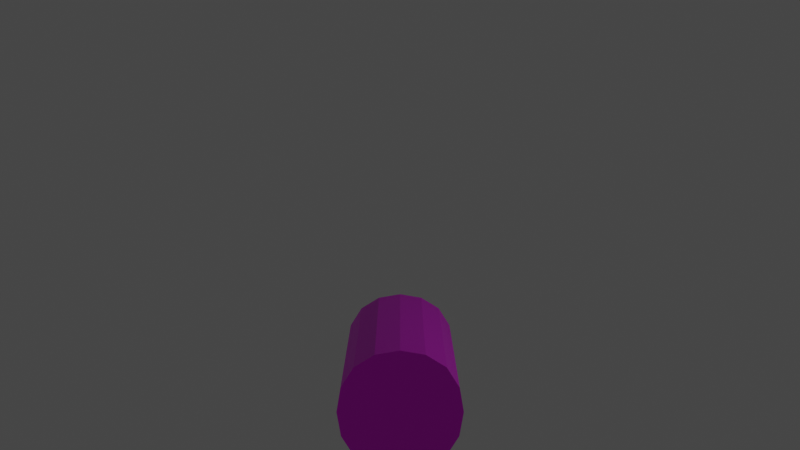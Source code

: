 # Source: snake_body_animation-down.blend  (saved by Blender 2.93.20; exported with 4.5.12 LTS)
import bpy
from mathutils import Matrix  # noqa: F401  (used for matrix-valued properties, if any)

bpy.ops.wm.read_factory_settings(use_empty=True)
scene = bpy.context.scene
scene.name = 'Scene'

# ---- collections
col_collection = bpy.data.collections.new('Collection'); scene.collection.children.link(col_collection)

# ---- images (referenced by path relative to the original .blend; pixels are not part of the script)
import os
ASSET_DIR = os.environ.get("B2B_ASSET_DIR", "")  # directory of the original .blend (textures are referenced by path, not embedded)
HERE = os.path.dirname(os.path.abspath(__file__))  # packed textures are extracted next to this script under _unpacked/

def load_image(name, relpath, width, height, colorspace="sRGB"):
    """Load a texture the original file referenced (path relative to the .blend, or extracted next to this script)."""
    p = next((c for c in (os.path.join(HERE, relpath), os.path.join(ASSET_DIR, relpath)) if relpath and os.path.exists(c)), "")
    if p:
        img = bpy.data.images.load(p, check_existing=True)
        img.name = name
    else:  # same state as the original file: an image datablock whose file is absent (Cycles renders it pink)
        img = bpy.data.images.new(name, width, height)
        img.source = "FILE"
        img.filepath = "//" + (relpath or name)
    img.colorspace_settings.name = colorspace
    return img
img_snek_pattern_png_001 = load_image('snek_pattern.png.001', 'snek_pattern.png', 1024, 1024, 'sRGB')

# ---- materials (node trees are filled in below, after node groups)
mat_material = bpy.data.materials.new('Material')
mat_material.use_transparent_shadow = False

# ---- material node trees
mat_material.use_nodes = True; mat_material.node_tree.nodes.clear()
_N = mat_material.node_tree.nodes; _L = mat_material.node_tree.links
n0 = _N.new('ShaderNodeBsdfPrincipled'); n0.name = 'Principled BSDF'; n0.location = (10, 300)
n0.distribution = 'GGX'
n0.subsurface_method = 'BURLEY'
n0.inputs[3].default_value = 1.45
n0.inputs[27].default_value = (0.0, 0.0, 0.0, 1.0)
n0.inputs[28].default_value = 1.0
n1 = _N.new('ShaderNodeOutputMaterial'); n1.name = 'Material Output'; n1.location = (300, 300)
n2 = _N.new('ShaderNodeTexImage'); n2.name = 'Image Texture'; n2.location = (-280, 275)
n2.image = img_snek_pattern_png_001
_L.new(n0.outputs[0], n1.inputs[0])
_L.new(n2.outputs[0], n0.inputs[0])
n1.is_active_output = True

# ---- world
world_world = bpy.data.worlds.new('World'); scene.world = world_world
world_world.use_nodes = True; world_world.node_tree.nodes.clear()
_N = world_world.node_tree.nodes; _L = world_world.node_tree.links
n0 = _N.new('ShaderNodeOutputWorld'); n0.name = 'World Output'; n0.location = (300, 300)
n1 = _N.new('ShaderNodeBackground'); n1.name = 'Background'; n1.location = (10, 300)
n1.inputs[0].default_value = (0.05088, 0.05088, 0.05088, 1.0)
_L.new(n1.outputs[0], n0.inputs[0])
n0.is_active_output = True
world_world.color = (0.05088, 0.05088, 0.05088)
world_world.use_sun_shadow = False
world_world.sun_shadow_jitter_overblur = 0.0

# ---- cameras
cam_camera_001 = bpy.data.cameras.new('Camera.001')
cam_camera_001.clip_end = 100.0
cam_camera_001.ortho_scale = 7.314

# ---- lights
light_light = bpy.data.lights.new('Light', 'POINT')
light_light.transmission_factor = 0.0
light_light.energy = 1000.0
light_light.shadow_soft_size = 0.1
light_light.shadow_maximum_resolution = 0.006
light_light.use_absolute_resolution = True

# ---- meshes
me_cube_005 = bpy.data.meshes.new('Cube.005')
me_cube_005.from_pydata([(-0.6667, 7.306, -0.6667), (-0.6667, 6.271, -0.6667), (-0.6667, 5.207, -0.6667), (0.6667, 7.306, 0.6667), (0.6667, 6.271, 0.6667), (0.6667, 5.207, 0.6667), (-0.6667, 5.207, 0.6667), (-0.6667, 6.271, 0.6667), (-0.6667, 7.306, 0.6667), (0.6667, 5.207, -0.6667), (0.6667, 6.271, -0.6667), (0.6667, 7.306, -0.6667), (0.8542, 7.306, -0.3646), (0.9167, 7.306, 8.826e-09), (0.8542, 7.306, 0.3646), (0.8542, 6.271, -0.3646), (0.9167, 6.271, -5.763e-09), (0.8542, 6.271, 0.3646), (0.8542, 5.207, -0.3646), (0.9167, 5.207, -1.49e-08), (0.8542, 5.207, 0.3646), (-0.3646, 7.306, -0.8542), (0.0, 7.306, -0.9167), (0.3646, 7.306, -0.8542), (-0.3646, 6.271, -0.8542), (0.0, 6.271, -0.9167), (0.3646, 6.271, -0.8542), (-0.3646, 5.207, -0.8542), (0.0, 5.207, -0.9167), (0.3646, 5.207, -0.8542), (0.3646, 7.306, 0.8542), (0.0, 7.306, 0.9167), (-0.3646, 7.306, 0.8542), (0.3646, 6.271, 0.8542), (0.0, 6.271, 0.9167), (-0.3646, 6.271, 0.8542), (0.3646, 5.207, 0.8542), (0.0, 5.207, 0.9167), (-0.3646, 5.207, 0.8542), (-0.8542, 5.207, -0.3646), (-0.9167, 5.207, 0.0), (-0.8542, 5.207, 0.3646), (-0.8542, 6.271, -0.3646), (-0.9167, 6.271, 0.0), (-0.8542, 6.271, 0.3646), (-0.8542, 7.306, -0.3646), (-0.9167, 7.306, 0.0), (-0.8542, 7.306, 0.3646)], [], [(12, 13, 16, 15), (13, 14, 17, 16), (15, 16, 19, 18), (16, 17, 20, 19), (14, 3, 4, 17), (17, 4, 5, 20), (10, 15, 18, 9), (11, 12, 15, 10), (21, 22, 25, 24), (22, 23, 26, 25), (24, 25, 28, 27), (25, 26, 29, 28), (23, 11, 10, 26), (26, 10, 9, 29), (1, 24, 27, 2), (0, 21, 24, 1), (30, 31, 34, 33), (31, 32, 35, 34), (33, 34, 37, 36), (34, 35, 38, 37), (32, 8, 7, 35), (35, 7, 6, 38), (4, 33, 36, 5), (3, 30, 33, 4), (13, 12, 11, 23, 22, 21, 0, 45, 46, 47, 8, 32, 31, 30, 3, 14), (39, 40, 43, 42), (40, 41, 44, 43), (42, 43, 46, 45), (43, 44, 47, 46), (19, 20, 5, 36, 37, 38, 6, 41, 40, 39, 2, 27, 28, 29, 9, 18), (41, 6, 7, 44), (44, 7, 8, 47), (1, 42, 45, 0), (2, 39, 42, 1)])
_uv = me_cube_005.uv_layers.new(name='UVMap')
_uv.uv.foreach_set('vector', [0.9329, 1.27, 0.8468, 1.27, 0.8468, 0.5465, 0.9329, 0.5323, 0.7742, -0.2271, 0.8429, -0.2271, 0.8429, 0.5251, 0.7742, 0.5251, 0.9329, 0.5323, 0.8468, 0.5465, 0.8468, -0.2256, 0.9329, -0.2256, 0.7742, 0.5251, 0.8429, 0.5251, 0.8429, 1.269, 0.7742, 1.269, 0.7752, 1.269, 0.6935, 1.269, 0.6935, 0.5308, 0.7752, 0.545, 0.7752, 0.545, 0.6935, 0.5308, 0.6935, -0.2271, 0.7752, -0.2271, 1.023, 0.5323, 0.9329, 0.5323, 0.9329, -0.2256, 1.023, -0.2256, 1.023, 1.27, 0.9329, 1.27, 0.9329, 0.5323, 1.023, 0.5323, -0.02025, 1.27, -0.1141, 1.27, -0.1141, 0.5323, -0.02025, 0.5323, -0.1141, 1.27, -0.202, 1.27, -0.202, 0.5323, -0.1141, 0.5323, -0.02025, 0.5323, -0.1141, 0.5323, -0.1141, -0.2256, -0.02025, -0.2256, -0.1141, 0.5323, -0.202, 0.5323, -0.202, -0.2256, -0.1141, -0.2256, 1.105, 1.27, 1.023, 1.27, 1.023, 0.5323, 1.105, 0.5323, 1.105, 0.5323, 1.023, 0.5323, 1.023, -0.2256, 1.105, -0.2256, 0.0638, 0.5323, -0.02025, 0.5323, -0.02025, -0.2256, 0.0638, -0.2256, 0.0638, 1.27, -0.02025, 1.27, -0.02025, 0.5323, 0.0638, 0.5323, 0.6033, 1.269, 0.5173, 1.269, 0.5173, 0.5308, 0.6033, 0.5308, 0.5173, 1.269, 0.4486, 1.269, 0.4486, 0.5308, 0.5173, 0.5308, 0.6033, 0.5308, 0.5173, 0.5308, 0.5173, -0.2271, 0.6033, -0.2271, 0.5173, 0.5308, 0.4486, 0.5308, 0.4486, -0.2271, 0.5173, -0.2271, 0.4467, 1.268, 0.365, 1.268, 0.365, 0.5297, 0.4467, 0.5297, 0.4467, 0.5297, 0.365, 0.5297, 0.365, -0.2282, 0.4467, -0.2282, 0.6935, 0.5308, 0.6033, 0.5308, 0.6033, -0.2271, 0.6935, -0.2271, 0.6935, 1.269, 0.6033, 1.269, 0.6033, 0.5308, 0.6935, 0.5308, -0.3185, 0.7703, -0.3107, 0.6795, -0.2824, 0.6015, -0.2351, 0.5493, -0.1771, 0.5267, -0.1183, 0.5347, -0.06882, 0.5747, -0.03699, 0.6452, -0.02481, 0.7335, -0.03265, 0.8244, -0.06089, 0.9024, -0.1082, 0.9545, -0.1662, 0.9772, -0.225, 0.9692, -0.2745, 0.9292, -0.3063, 0.8587, 0.1201, -0.2282, 0.1888, -0.2282, 0.1888, 0.5297, 0.1201, 0.5297, 0.1888, -0.2282, 0.2749, -0.2282, 0.2749, 0.5297, 0.1888, 0.5297, 0.1201, 0.5297, 0.1888, 0.5297, 0.1888, 1.268, 0.1201, 1.268, 0.1888, 0.5297, 0.2749, 0.5297, 0.2749, 1.268, 0.1888, 1.268, -0.3043, 0.2607, -0.2965, 0.1699, -0.2683, 0.09186, -0.221, 0.03971, -0.1629, 0.01702, -0.1042, 0.02506, -0.05466, 0.06507, -0.02282, 0.1355, -0.01064, 0.2239, -0.01848, 0.3147, -0.04672, 0.3927, -0.094, 0.4449, -0.152, 0.4676, -0.2108, 0.4595, -0.2603, 0.4195, -0.2922, 0.3491, 0.2749, -0.2282, 0.365, -0.2282, 0.365, 0.5297, 0.2749, 0.5297, 0.2749, 0.5297, 0.365, 0.5297, 0.365, 1.268, 0.2749, 1.268, 0.0638, 0.5323, 0.1246, 0.5323, 0.1246, 1.27, 0.0638, 1.27, 0.0638, -0.2256, 0.1246, -0.2256, 0.1246, 0.5323, 0.0638, 0.5323])
me_cube_005.materials.append(mat_material)
me_cube_005.use_remesh_fix_poles = True
me_cube_005.use_remesh_preserve_attributes = False
me_cube_005.update()
arm_armature_005 = bpy.data.armatures.new('Armature.005')  # bones are not reproduced

# ---- objects
ob_light = bpy.data.objects.new('Light', light_light)
ob_cube_002 = bpy.data.objects.new('Cube.002', me_cube_005)
ob_camera_001 = bpy.data.objects.new('Camera.001', cam_camera_001)
ob_armature = bpy.data.objects.new('Armature', arm_armature_005)

# ---- transforms, parenting, visibility, modifiers, constraints
ob_light.location = (-16.49, 4.477, 12.28)
ob_light.rotation_euler = (0.6503, 0.05522, 1.866)
ob_light.scale = (3.0, 3.0, 3.0)
ob_light.lock_rotations_4d = False
ob_light.empty_display_type = 'ARROWS'
ob_light.color = (0.0, 0.0, 0.0, 0.0)
ob_light.lineart.crease_threshold = 0.0
ob_cube_002.parent = ob_armature
ob_cube_002.matrix_parent_inverse = Matrix(((-0.4172, 0.0, 0.0, 0.0), (0.0, 1.824e-08, -0.4172, 5.471e-08), (0.0, 0.4172, 1.824e-08, 1.252), (0.0, -0.0, -0.0, 1.0)))
ob_cube_002.location = (0.0, -25.0, 0.0)
ob_cube_002.scale = (2.546, 4.12, 2.546)
_vg = ob_cube_002.vertex_groups.new(name='Bone')
for _i, _w in zip([1, 2, 4, 5, 6, 7, 9, 10, 15, 16, 17, 18, 19, 20, 24, 25, 26, 27, 28, 29, 33, 34, 35, 36, 37, 38, 39, 40, 41, 42, 43, 44], [0.08445, 0.8678, 0.08445, 0.8678, 0.8666, 0.08437, 0.8666, 0.08437, 0.08426, 0.08387, 0.08409, 0.8727, 0.8678, 0.8656, 0.08439, 0.08394, 0.08408, 0.8755, 0.869, 0.8656, 0.08439, 0.08394, 0.08408, 0.8755, 0.869, 0.8656, 0.8656, 0.8678, 0.8727, 0.08409, 0.08387, 0.08426]): _vg.add([_i], _w, 'REPLACE')
_vg = ob_cube_002.vertex_groups.new(name='Bone.001')
for _i, _w in zip([0, 1, 2, 3, 4, 5, 6, 7, 8, 9, 10, 11, 12, 13, 14, 15, 16, 17, 18, 19, 20, 21, 22, 23, 24, 25, 26, 27, 28, 29, 30, 31, 32, 33, 34, 35, 36, 37, 38, 39, 40, 41, 42, 43, 44, 45, 46, 47], [0.1237, 0.8303, 0.1199, 0.1237, 0.8303, 0.1199, 0.121, 0.8303, 0.1226, 0.121, 0.8303, 0.1226, 0.1246, 0.1226, 0.118, 0.8307, 0.8313, 0.8307, 0.1155, 0.1199, 0.1219, 0.1247, 0.1215, 0.1153, 0.8306, 0.8312, 0.8306, 0.1129, 0.1188, 0.1219, 0.1247, 0.1215, 0.1153, 0.8306, 0.8312, 0.8306, 0.1129, 0.1188, 0.1219, 0.1219, 0.1199, 0.1155, 0.8307, 0.8313, 0.8307, 0.118, 0.1226, 0.1246]): _vg.add([_i], _w, 'REPLACE')
_vg = ob_cube_002.vertex_groups.new(name='Bone.002')
for _i, _w in zip([0, 1, 3, 4, 7, 8, 10, 11, 12, 13, 14, 15, 16, 17, 21, 22, 23, 24, 25, 26, 30, 31, 32, 33, 34, 35, 42, 43, 44, 45, 46, 47], [0.8637, 0.08529, 0.8637, 0.08529, 0.08538, 0.865, 0.08538, 0.865, 0.8627, 0.865, 0.8701, 0.08501, 0.08479, 0.08518, 0.8627, 0.8662, 0.873, 0.08499, 0.08486, 0.08532, 0.8627, 0.8662, 0.873, 0.08499, 0.08486, 0.08532, 0.08518, 0.08479, 0.08501, 0.8701, 0.865, 0.8627]): _vg.add([_i], _w, 'REPLACE')
_m = ob_cube_002.modifiers.new('Subdivision', 'SUBSURF')
_m.subdivision_type = 'SIMPLE'
_m.levels = 2
_m = ob_cube_002.modifiers.new('Armature', 'ARMATURE')
_m = ob_cube_002.modifiers.new('Armature.001', 'ARMATURE')
_m.object = ob_armature
ob_camera_001.location = (0.0, 43.93, 13.87)
ob_camera_001.rotation_euler = (-1.747, -3.142, -0.0)
ob_camera_001.scale = (3.699, 3.699, 3.699)
ob_camera_001.lock_rotations_4d = False
ob_camera_001.empty_display_type = 'ARROWS'
ob_camera_001.color = (0.0, 0.0, 0.0, 0.0)
ob_camera_001.display_type = 'WIRE'
ob_camera_001.lineart.crease_threshold = 0.0
ob_armature.location = (0.0, -3.0, 0.0)
ob_armature.rotation_euler = (1.571, 0.0, 0.0)
ob_armature.scale = (-2.397, -2.397, -2.397)
ob_armature.show_in_front = True

# ---- collection membership
col_collection.objects.link(ob_light)
col_collection.objects.link(ob_cube_002)
col_collection.objects.link(ob_camera_001)
col_collection.objects.link(ob_armature)

# ---- scene / render settings (as saved in the file)
scene.camera = ob_camera_001
scene.frame_start = 1; scene.frame_end = 24; scene.frame_set(7)
scene.render.engine = 'BLENDER_EEVEE_NEXT'
scene.cycles.use_denoising = False
scene.cycles.samples = 128
scene.cycles.sampling_pattern = 'TABULATED_SOBOL'
scene.cycles.use_adaptive_sampling = False
scene.cycles.use_light_tree = False
scene.view_settings.view_transform = 'Filmic'
bpy.context.view_layer.update()
